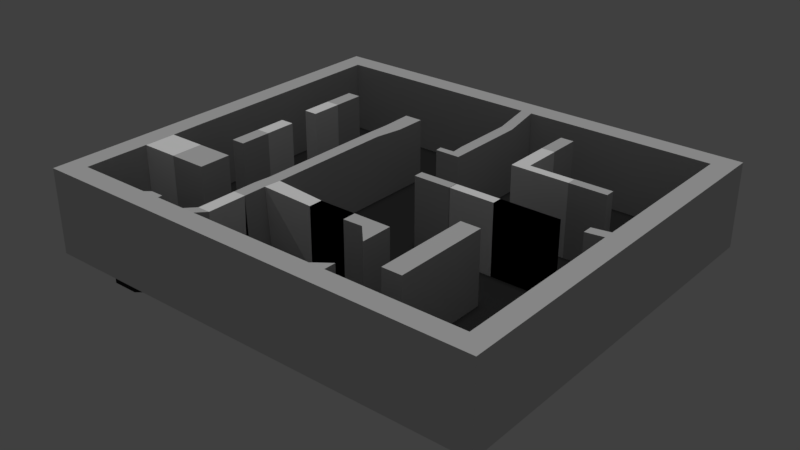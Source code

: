 # Source: Scenario2.blend  (saved by Blender 2.78.0; exported with 4.5.12 LTS)
import bpy
from mathutils import Matrix  # noqa: F401  (used for matrix-valued properties, if any)

bpy.ops.wm.read_factory_settings(use_empty=True)
scene = bpy.context.scene
scene.name = 'Scene'

# ---- collections
col_collection_1 = bpy.data.collections.new('Collection 1'); scene.collection.children.link(col_collection_1)

# ---- materials (node trees are filled in below, after node groups)
mat_cristal = bpy.data.materials.new('Cristal')
mat_cristal.alpha_threshold = 0.0
mat_cristal.use_transparent_shadow = False
mat_cristal.diffuse_color = (1.0, 1.0, 1.0, 1.0)
mat_cristal.roughness = 0.5
mat_pared = bpy.data.materials.new('Pared')
mat_pared.alpha_threshold = 0.0
mat_pared.use_transparent_shadow = False
mat_pared.diffuse_color = (0.6383, 0.6383, 0.6383, 1.0)
mat_pared.roughness = 0.5
mat_suelo = bpy.data.materials.new('Suelo')
mat_suelo.alpha_threshold = 0.0
mat_suelo.use_transparent_shadow = False
mat_suelo.diffuse_color = (0.02539, 0.02539, 0.02539, 1.0)
mat_suelo.roughness = 0.5

# ---- material node trees

# ---- world
world_world = bpy.data.worlds.new('World'); scene.world = world_world
world_world.color = (0.05088, 0.05088, 0.05088)
world_world.use_sun_shadow = False
world_world.sun_shadow_jitter_overblur = 0.0
world_world.cycles.sampling_method = 'MANUAL'

# ---- lights
light_hemi = bpy.data.lights.new('Hemi', 'SUN')
light_hemi.transmission_factor = 0.0
light_hemi.angle = 0.1993
light_hemi.energy = 1.0
light_hemi.shadow_buffer_clip_start = 0.5
light_hemi.shadow_soft_size = 0.1
light_hemi.shadow_cascade_max_distance = 1000.0

# ---- meshes
me_cube_003 = bpy.data.meshes.new('Cube.003')
me_cube_003.from_pydata([(-12.35, -4.795, 2.487), (-4.035, -5.864, 2.185), (-4.035, -4.795, 2.128), (-12.35, -4.795, -1.858), (-9.653, 4.795, -1.858), (-9.653, 2.877, -1.858), (-9.653, 0.959, -1.858), (-9.653, -0.959, -1.858), (-10.1, -4.795, -1.858), (-10.1, -6.713, -1.858), (-8.829, 4.795, -1.858), (-8.829, 2.877, -1.858), (-8.829, 0.959, -1.858), (-8.829, -0.959, -1.858), (-4.035, -9.59, -1.858), (-4.035, -4.795, -1.858), (-4.035, -5.62, -1.858), (-1.122, -4.795, -1.858), (-1.122, -5.62, -1.858), (1.122, -4.795, -1.858), (1.122, -5.62, -1.858), (4.376, 6.713, -1.858), (4.376, 4.795, -1.858), (4.376, 3.849, -1.858), (3.367, 0.4159, -1.858), (3.367, -0.1554, -1.858), (5.175, 6.713, -1.858), (5.175, 4.422, -1.858), (5.612, 3.849, -1.858), (5.612, 0.4159, -1.858), (5.612, -0.1554, -1.858), (7.857, 4.422, -1.858), (7.857, 3.849, -1.858), (7.857, 0.4159, -1.858), (7.857, -0.1554, -1.858), (3.367, 0.4159, 2.3), (3.367, -0.1554, 2.3), (5.612, 0.4159, 2.3), (5.612, -0.1554, 2.3), (7.857, 0.4159, 2.3), (7.857, -0.1554, 2.3), (-1.122, -4.795, 1.909), (-1.122, -5.62, 1.909), (1.122, -4.795, 1.909), (1.122, -5.62, 1.909), (4.376, 6.713, 2.468), (4.376, 4.795, 2.468), (4.376, 3.849, 2.468), (5.182, 6.713, 2.468), (5.182, 4.39, 2.468), (5.612, 3.849, 2.468), (7.857, 4.39, 2.468), (7.857, 3.849, 2.468), (-9.653, 4.795, 2.289), (-10.1, -4.795, 2.487), (-10.1, -6.713, 2.487), (-9.653, 2.877, 2.289), (-9.653, 0.959, 2.289), (-9.653, -0.959, 2.289), (-8.829, 4.795, 2.289), (-8.829, 2.877, 2.289), (-8.829, 0.959, 2.289), (-8.829, -0.959, 2.289), (9.603, 0.4159, -1.858), (9.603, -0.1554, -1.858), (9.603, 0.4159, 2.3), (9.603, -0.1554, 2.3), (-4.807, -9.59, -1.858), (-4.035, -9.59, 2.185), (-4.807, -9.59, 2.185), (-4.035, -7.247, 2.185), (-4.807, -7.247, 2.185), (-4.807, -7.672, -1.858), (-4.035, -7.125, -1.858), (-12.37, -4.795, 2.487), (-12.37, -6.713, 2.487), (-12.37, -6.713, -1.858), (-12.37, -4.795, -1.858)], [(3, 0), (8, 3)], [(67, 69, 68, 14), (4, 10, 59, 53), (7, 6, 57, 58), (57, 6, 12, 61), (56, 60, 11, 5), (10, 11, 60, 59), (17, 19, 43, 41), (24, 29, 37, 35), (18, 16, 1, 42), (23, 22, 46, 47), (26, 27, 49, 48), (28, 23, 47, 50), (33, 63, 65, 39, 37, 29), (32, 28, 50, 52), (32, 52, 51, 31), (35, 37, 38, 36), (37, 39, 40, 38), (39, 65, 66, 40), (34, 30, 38, 40, 66, 64), (30, 25, 36, 38), (2, 41, 42, 1), (41, 43, 44, 42), (20, 18, 42, 44), (15, 17, 41, 2), (45, 48, 49, 46), (46, 49, 50, 47), (49, 51, 52, 50), (21, 26, 48, 45), (27, 31, 51, 49), (22, 21, 45, 46), (53, 59, 60, 56), (55, 54, 8, 9), (54, 55, 75, 74), (57, 61, 62, 58), (58, 62, 13, 7), (12, 13, 62, 61), (5, 4, 53, 56), (43, 19, 20, 44), (64, 66, 65, 63), (71, 70, 68, 69), (71, 69, 67, 72), (73, 14, 68, 70), (75, 76, 77, 74), (9, 8, 77, 76), (8, 54, 74, 77), (55, 9, 76, 75), (36, 25, 24, 35), (70, 71, 72, 73), (1, 16, 15, 2)])
me_cube_003.materials.append(mat_cristal)
me_cube_003.use_remesh_preserve_volume = False
me_cube_003.use_remesh_preserve_attributes = False
me_cube_003.use_mirror_vertex_groups = False
me_cube_003.update()
me_cube_001 = bpy.data.meshes.new('Cube.001')
me_cube_001.from_pydata([(-12.35, -10.55, 2.506), (-13.58, -11.78, -2.506), (-12.35, 10.55, 2.506), (-13.58, 11.78, -2.506), (12.35, -10.55, 2.506), (13.58, -11.78, -2.506), (12.35, 10.55, 2.506), (13.58, 11.78, -2.506), (-13.58, 11.78, 2.506), (-13.58, -11.78, 2.506), (13.58, 11.78, 2.506), (13.58, -11.78, 2.506), (-12.35, 8.631, 2.506), (-12.35, 6.713, 2.506), (-12.35, 4.795, 2.506), (-12.35, 2.877, 2.506), (-12.35, 0.959, 2.506), (-12.35, -0.959, 2.506), (-12.35, -2.877, 2.506), (-12.35, -4.795, 2.487), (-12.35, -6.713, 2.487), (-12.35, -8.631, 2.506), (10.1, 10.55, 2.506), (7.857, 10.55, 2.506), (5.612, 10.55, 2.506), (3.367, 10.55, 2.506), (1.122, 10.55, 2.506), (0.4461, 10.55, 2.506), (-3.367, 10.55, 2.506), (-5.612, 10.55, 2.506), (-7.857, 10.55, 2.506), (-10.1, 10.55, 2.506), (12.35, -8.631, 2.506), (12.35, -6.713, 2.506), (12.35, -4.795, 2.506), (12.35, -2.877, 2.506), (12.35, -0.1838, 2.506), (12.35, 0.4378, 2.506), (12.35, 2.877, 2.506), (12.35, 4.795, 2.506), (12.35, 6.713, 2.506), (12.35, 8.631, 2.506), (-10.1, -10.55, 2.506), (-7.857, -10.55, 2.506), (-4.807, -10.55, 2.506), (-4.035, -10.55, 2.506), (-1.122, -10.55, 2.506), (1.122, -10.55, 2.506), (3.367, -10.55, 2.506), (5.612, -10.55, 2.506), (7.857, -10.55, 2.506), (10.1, -10.55, 2.506), (-4.035, -5.864, 2.185), (-4.035, -4.795, 2.128), (-4.035, -2.877, 2.128), (-4.035, -0.959, 2.128), (-4.035, 0.959, 2.128), (-4.035, 2.877, 2.128), (-4.807, -5.864, 2.185), (-4.807, -4.795, 2.128), (-4.807, -2.877, 2.128), (-4.807, -0.959, 2.128), (-4.807, 0.959, 2.128), (-4.807, 2.877, 2.128), (-11.87, -9.274, -1.858), (-11.87, -10.07, -1.858), (-10.1, 10.55, -1.858), (-12.35, 10.55, -1.858), (12.35, 8.631, -1.858), (12.35, 10.55, -1.858), (10.1, -10.55, -1.858), (12.35, -10.55, -1.858), (-12.35, 8.631, -1.858), (-12.35, 6.713, -1.858), (-12.35, 4.795, -1.858), (-12.35, 2.877, -1.858), (-12.35, 0.959, -1.858), (-12.35, -0.959, -1.858), (-12.35, -2.877, -1.858), (-12.35, -4.795, -1.858), (-12.35, -6.713, -1.858), (10.1, 10.55, -1.858), (7.857, 10.55, -1.858), (5.612, 10.55, -1.858), (3.367, 10.55, -1.858), (1.122, 10.55, -1.858), (0.4119, 10.55, -1.858), (-3.367, 10.55, -1.858), (-5.612, 10.55, -1.858), (-7.857, 10.55, -1.858), (12.35, -8.631, -1.858), (12.35, -6.713, -1.858), (12.35, -4.795, -1.858), (12.35, -2.877, -1.858), (12.35, -0.1554, -1.858), (12.35, 0.4159, -1.858), (12.35, 2.877, -1.858), (12.35, 4.795, -1.858), (12.35, 6.713, -1.858), (-10.27, -10.07, -1.858), (-7.857, -10.55, -1.858), (-4.807, -10.55, -1.858), (-4.035, -10.55, -1.858), (-1.122, -10.55, -1.858), (1.122, -10.55, -1.858), (3.367, -10.55, -1.858), (5.612, -10.55, -1.858), (7.857, -10.55, -1.858), (-9.264, -9.262, -1.858), (-10.1, 8.631, -1.858), (-9.653, 6.713, -1.858), (-9.653, 4.795, -1.858), (-9.653, 2.877, -1.858), (-9.653, 0.959, -1.858), (-9.653, -0.959, -1.858), (-9.653, -2.877, -1.858), (-10.1, -4.795, -1.858), (-10.1, -6.713, -1.858), (-7.857, -9.384, -1.858), (-7.857, 8.631, -1.858), (-8.829, 6.713, -1.858), (-8.829, 4.795, -1.858), (-8.829, -0.959, -1.858), (-8.829, -2.877, -1.858), (-7.857, -4.795, -1.858), (-7.857, -6.713, -1.858), (-4.807, -8.631, -1.858), (-5.612, 8.631, -1.858), (-5.109, 6.713, -1.858), (-5.038, 4.795, -1.858), (-4.807, 2.877, -1.858), (-4.807, 0.959, -1.858), (-4.807, -0.959, -1.858), (-4.807, -2.877, -1.858), (-4.807, -4.795, -1.858), (-4.807, -6.713, -1.858), (-4.035, -8.631, -1.858), (-3.367, 8.631, -1.858), (-4.015, 6.713, -1.858), (-4.018, 4.795, -1.858), (-4.035, 2.877, -1.858), (-4.035, 0.959, -1.858), (-4.035, -0.959, -1.858), (-4.035, -2.877, -1.858), (-4.035, -4.795, -1.858), (-4.035, -5.62, -1.858), (-1.122, -8.631, -1.858), (0.4119, 8.631, -1.858), (0.4119, 6.713, -1.858), (0.4119, 4.795, -1.858), (-0.3782, 3.561, -1.858), (-1.122, 0.959, -1.858), (-1.122, -0.959, -1.858), (-1.122, -2.877, -1.858), (-1.122, -4.795, -1.858), (-1.122, -5.62, -1.858), (2.533, -9.251, -1.858), (1.122, 8.631, -1.858), (1.122, 6.713, -1.858), (1.122, 4.795, -1.858), (1.122, 3.561, -1.858), (1.122, 0.4159, -1.858), (1.122, -0.1554, -1.858), (1.122, -4.795, -1.858), (1.122, -5.62, -1.858), (3.367, -8.631, -1.858), (4.376, 8.631, -1.858), (4.376, 6.713, -1.858), (4.376, 4.795, -1.858), (4.376, 3.849, -1.858), (3.391, 0.4159, -1.858), (3.391, -0.1554, -1.858), (3.367, -2.877, -1.858), (3.367, -4.795, -1.858), (3.367, -6.724, -1.858), (6.126, -8.631, -1.858), (5.175, 8.631, -1.858), (5.175, 6.713, -1.858), (5.612, 4.795, -1.858), (5.612, 3.849, -1.858), (6.092, 0.4159, -1.858), (6.092, -0.1554, -1.858), (6.126, -2.877, -1.858), (6.126, -4.795, -1.858), (6.126, -6.713, -1.858), (7.306, -8.631, -1.858), (7.857, 8.631, -1.858), (7.857, 6.713, -1.858), (7.857, 4.417, -1.858), (7.857, 3.849, -1.858), (7.857, 0.4159, -1.858), (7.857, -0.1554, -1.858), (7.306, -2.877, -1.858), (7.306, -4.795, -1.858), (7.306, -6.713, -1.858), (10.1, -8.631, -1.858), (10.1, 4.417, -1.858), (10.1, 3.849, -1.858), (10.1, 0.4159, -1.858), (10.1, -0.1554, -1.858), (10.1, -2.877, -1.858), (1.122, 0.4159, 2.3), (1.122, -0.1554, 2.3), (3.391, 0.4159, 2.3), (3.391, -0.1554, 2.3), (6.092, 0.4159, 2.3), (6.092, -0.1554, 2.3), (7.857, 0.4159, 2.3), (7.857, -0.1554, 2.3), (6.126, -2.877, 2.365), (6.126, -4.795, 2.365), (6.126, -6.713, 2.365), (6.126, -8.631, 2.365), (7.306, -2.877, 2.365), (7.306, -4.795, 2.365), (7.306, -6.713, 2.365), (7.306, -8.631, 2.365), (-1.122, -4.795, 1.909), (-1.122, -5.62, 1.909), (1.122, -4.795, 1.909), (1.122, -5.62, 1.909), (3.367, -4.795, 1.909), (3.367, -6.724, 1.909), (1.122, -10.55, 1.573), (3.367, -10.55, 1.573), (2.533, -9.251, 1.573), (3.367, -8.631, 1.573), (4.376, 8.631, 2.468), (4.376, 6.713, 2.468), (5.175, 8.631, 2.468), (5.175, 6.713, 2.468), (7.857, 4.417, 2.468), (7.857, 3.849, 2.468), (10.1, 4.417, 2.468), (10.1, 3.849, 2.468), (0.4119, 8.631, 2.1), (0.4119, 6.713, 2.1), (0.4119, 4.795, 2.1), (-0.3782, 3.561, 2.1), (1.122, 8.631, 2.1), (1.122, 6.713, 2.1), (1.122, 4.795, 2.1), (1.122, 3.561, 2.1), (-9.653, 4.795, 2.289), (-5.109, 6.713, 1.955), (-5.038, 4.795, 1.955), (-9.653, 6.713, 2.289), (-4.015, 6.713, 1.955), (-4.018, 4.795, 1.955), (-10.1, -4.795, 2.487), (-10.1, -6.713, 2.487), (-7.857, -4.795, 2.487), (-7.857, -6.713, 2.487), (-9.653, -0.959, 2.289), (-9.653, -2.877, 2.289), (-8.829, 6.713, 2.289), (-8.829, 4.795, 2.289), (-8.829, -0.959, 2.289), (-8.829, -2.877, 2.289), (-10.1, -10.55, 1.806), (-7.857, -10.55, 1.806), (-8.658, -9.384, 1.806), (-7.857, -9.384, 1.806), (2.29, -5.582, -1.858), (2.29, -5.582, 1.909), (1.122, -5.62, 0.0256), (3.367, -6.724, 0.0256), (2.29, -5.582, 0.0256), (9.603, 0.4159, -1.858), (9.603, -0.1554, -1.858), (11.22, 0.4159, -1.858), (11.22, -0.1554, -1.858), (9.603, 0.4159, 2.3), (9.603, -0.1554, 2.3), (11.22, 0.4269, 2.403), (11.22, -0.1696, 2.403), (0.4799, 3.994, -1.858), (-0.4097, 3.972, -1.858), (0.4799, 3.994, 2.1), (-0.4097, 3.972, 2.1), (-4.421, -10.55, 2.506), (-4.035, -10.55, 0.3241), (-4.807, -10.55, 0.3241), (-4.807, -9.59, -1.858), (-4.035, -9.59, -1.858), (-4.035, -9.59, 2.185), (-4.807, -9.59, 2.185), (-4.035, -7.247, 2.185), (-4.807, -7.247, 2.185), (-4.807, -7.399, -1.858), (-4.035, -7.399, -1.858), (-12.35, -9.274, -1.858), (-12.35, -10.55, -1.858), (-10.1, -10.55, -1.858), (-11.87, -7.188, -1.858), (-8.658, -9.384, -1.858), (-10.38, -7.188, -1.858), (-10.38, -7.188, -2.53), (-11.87, -7.188, -2.53), (-11.87, -9.274, -2.53), (-11.87, -10.07, -2.53), (-10.27, -10.07, -2.53), (-9.264, -9.262, -2.53), (-10.38, -7.188, -4.476), (-11.87, -7.188, -4.476), (-11.87, -9.274, -4.476), (-11.87, -10.07, -4.476), (-10.27, -10.07, -4.476), (-9.264, -9.262, -4.476), (0.0, -11.78, -2.506), (-13.58, -9.122, -2.506)], [(140, 130)], [(9, 1, 310, 3, 8), (8, 3, 7, 10), (10, 7, 5, 11), (11, 5, 309, 1, 9), (170, 180, 181, 171), (2, 12, 13, 14, 15, 16, 17, 18, 19, 20, 21, 0, 9, 8), (6, 22, 23, 24, 25, 26, 27, 28, 29, 30, 31, 2, 8, 10), (4, 32, 33, 34, 35, 36, 37, 38, 39, 40, 41, 6, 10, 11), (0, 42, 43, 44, 280, 45, 46, 47, 48, 49, 50, 51, 4, 11, 9), (142, 143, 54, 55), (289, 135, 58, 288), (141, 142, 55, 56), (135, 134, 59, 58), (140, 141, 56, 57), (134, 133, 60, 59), (201, 203, 204, 202), (59, 53, 52, 58), (60, 54, 53, 59), (61, 55, 54, 60), (62, 56, 55, 61), (63, 57, 56, 62), (283, 284, 285, 286), (44, 43, 100, 101, 282), (17, 16, 76, 77), (30, 29, 88, 89), (43, 42, 293, 100), (16, 15, 75, 76), (29, 28, 87, 88), (42, 0, 292, 293), (15, 14, 74, 75), (28, 27, 86, 87), (41, 40, 98, 68), (14, 13, 73, 74), (27, 26, 85, 86), (40, 39, 97, 98), (13, 12, 72, 73), (26, 25, 84, 85), (39, 38, 96, 97), (12, 2, 67, 72), (25, 24, 83, 84), (38, 37, 95, 96), (51, 50, 107, 70), (24, 23, 82, 83), (50, 49, 106, 107), (23, 22, 81, 82), (36, 35, 93, 94), (49, 48, 105, 106), (22, 6, 69, 81), (35, 34, 92, 93), (48, 47, 104, 105), (21, 20, 80, 291), (34, 33, 91, 92), (4, 51, 70, 71), (47, 46, 103, 104), (20, 19, 79, 80), (33, 32, 90, 91), (6, 41, 68, 69), (46, 45, 281, 102, 103), (19, 18, 78, 79), (32, 4, 71, 90), (2, 31, 66, 67), (45, 280, 281), (18, 17, 77, 78), (31, 30, 89, 66), (0, 21, 291, 292), (195, 90, 71, 70), (295, 118, 262, 261), (118, 126, 283, 101, 100), (133, 132, 61, 60), (136, 146, 103, 102, 284), (146, 156, 104, 103), (156, 165, 226, 225), (165, 175, 106, 105), (175, 185, 107, 106), (185, 195, 70, 107), (67, 66, 109, 72), (72, 109, 110, 73), (73, 110, 111, 74), (74, 111, 112, 75), (75, 112, 113, 76), (76, 113, 114, 77), (77, 114, 115, 78), (78, 115, 116, 79), (66, 89, 119, 109), (109, 119, 120, 110), (110, 120, 255, 246), (114, 122, 257, 253), (121, 111, 243, 256), (115, 123, 124, 116), (117, 125, 118, 295), (89, 88, 127, 119), (128, 129, 130, 131, 132, 133, 134, 124, 123, 122, 121, 120, 119, 127), (124, 134, 135, 125), (125, 135, 289, 126, 118), (88, 87, 137, 127), (246, 255, 256, 243), (129, 128, 244, 245), (138, 139, 248, 247), (132, 131, 62, 61), (131, 130, 63, 62), (143, 144, 53, 54), (101, 283, 286, 44, 282), (87, 86, 147, 137), (148, 149, 276, 277, 150, 151, 152, 153, 143, 142, 141, 140, 139, 138, 137, 147), (155, 164, 156, 146, 136, 290, 145), (143, 153, 154, 144), (154, 163, 219, 217), (92, 91, 90, 195, 185, 194, 193, 192, 200, 93), (160, 150, 238, 242), (148, 147, 235, 236), (85, 157, 239, 26), (159, 160, 242, 241), (150, 160, 161, 151), (151, 161, 162, 152), (267, 265, 220, 264), (85, 84, 166, 157), (157, 166, 167, 158), (158, 167, 168, 159), (159, 168, 169, 160), (160, 169, 170, 161), (204, 203, 170, 171), (162, 163, 154, 153, 152), (52, 53, 144, 145), (164, 263, 174, 165, 156), (84, 83, 176, 166), (169, 168, 178, 179), (230, 177, 167, 228), (169, 179, 180, 170), (190, 268, 272, 207, 205, 180), (171, 181, 182, 172), (172, 182, 183, 173), (173, 183, 184, 174), (174, 184, 175, 165), (83, 82, 186, 176), (176, 186, 187, 177), (177, 187, 188, 178), (189, 179, 178, 188), (179, 189, 190, 180), (181, 191, 192, 182), (182, 192, 213, 209), (175, 184, 211, 212), (194, 185, 216, 215), (172, 173, 163, 162, 171), (197, 189, 232, 234), (189, 197, 198, 268, 190), (37, 36, 94, 95), (191, 269, 199, 200, 192), (68, 98, 97, 196, 188, 187, 186, 82, 81, 69), (196, 97, 96, 197), (197, 96, 95, 270, 198), (199, 271, 94, 93, 200), (205, 207, 208, 206), (207, 272, 273, 208), (161, 170, 203, 201), (162, 161, 201, 202), (191, 181, 206, 208, 273, 269), (206, 181, 180, 205), (171, 162, 202, 204), (209, 213, 214, 210), (210, 214, 215, 211), (211, 215, 216, 212), (183, 182, 209, 210), (192, 193, 214, 213), (185, 175, 212, 216), (193, 194, 215, 214), (184, 183, 210, 211), (144, 154, 155, 145), (217, 219, 220, 218), (219, 221, 222, 264, 220), (164, 155, 218, 220, 265), (155, 154, 217, 218), (163, 173, 221, 219), (173, 174, 266, 222, 221), (225, 226, 224, 223), (104, 156, 225, 223), (165, 105, 224, 226), (105, 104, 223, 224), (227, 229, 230, 228), (168, 167, 177, 178), (231, 233, 234, 232), (166, 176, 229, 227), (167, 166, 227, 228), (188, 196, 233, 231), (189, 188, 231, 232), (176, 177, 230, 229), (196, 197, 234, 233), (27, 26, 239, 235), (235, 239, 240, 236), (236, 240, 241, 237), (237, 241, 242, 238, 279, 278), (157, 158, 240, 239), (149, 148, 236, 237), (158, 159, 241, 240), (147, 86, 27, 235), (244, 247, 248, 245), (245, 248, 57, 63), (139, 140, 57, 248), (130, 129, 245, 63), (128, 127, 137, 138), (247, 244, 128, 138), (249, 251, 252, 250), (116, 124, 251, 249), (124, 125, 252, 251), (125, 117, 250, 252), (117, 116, 249, 250), (253, 257, 258, 254), (111, 110, 246, 243), (123, 115, 254, 258), (115, 114, 253, 254), (120, 121, 256, 255), (122, 123, 258, 257), (261, 262, 260, 259), (100, 293, 259, 260), (293, 295, 261, 259), (118, 100, 260, 262), (266, 267, 264, 222), (174, 263, 267, 266), (263, 164, 265, 267), (274, 37, 36, 275), (275, 271, 270, 274), (268, 198, 270, 271, 199, 269), (269, 273, 272, 268), (270, 95, 37, 274), (94, 271, 275, 36), (112, 111, 121, 122, 114, 113), (150, 277, 279, 238), (277, 276, 278, 279), (276, 149, 237, 278), (284, 283, 126, 136), (281, 280, 282), (280, 44, 282), (102, 281, 282, 101), (289, 288, 287, 290), (136, 126, 289, 290), (145, 290, 287, 52), (58, 52, 287, 288), (284, 102, 281, 45, 285), (286, 285, 45, 280, 44), (99, 65, 300, 301), (64, 65, 292, 291), (294, 64, 291, 80), (65, 99, 293, 292), (99, 108, 295, 293), (108, 296, 117, 295), (296, 294, 80, 117), (299, 298, 304, 305), (65, 64, 299, 300), (108, 99, 301, 302), (64, 294, 298, 299), (294, 296, 297, 298), (296, 108, 302, 297), (298, 297, 303, 304), (297, 302, 308, 303), (301, 300, 306, 307), (300, 299, 305, 306), (302, 301, 307, 308), (309, 301, 99, 65, 300, 1), (5, 302, 301, 309), (299, 310, 1, 300), (310, 299, 298, 3), (3, 298, 297, 7), (7, 297, 302, 5)])
me_cube_001.polygons.foreach_set('material_index', [0, 0, 0, 0, 0, 0, 0, 0, 0, 0, 0, 0, 0, 0, 0, 0, 0, 0, 0, 0, 0, 0, 0, 0, 0, 0, 0, 0, 0, 0, 0, 0, 0, 0, 0, 0, 0, 0, 0, 0, 0, 0, 0, 0, 0, 0, 0, 0, 0, 0, 0, 0, 0, 0, 0, 0, 0, 0, 0, 0, 0, 0, 0, 0, 0, 1, 0, 1, 0, 1, 1, 0, 1, 1, 1, 1, 1, 1, 1, 1, 1, 1, 1, 1, 1, 0, 0, 0, 1, 1, 1, 1, 1, 1, 1, 0, 0, 0, 0, 0, 0, 0, 1, 1, 1, 1, 0, 1, 0, 0, 0, 0, 1, 1, 0, 1, 1, 1, 1, 1, 0, 1, 0, 1, 1, 1, 0, 1, 0, 1, 1, 1, 1, 1, 1, 1, 1, 1, 1, 0, 0, 0, 1, 0, 1, 0, 1, 1, 1, 1, 1, 0, 0, 0, 0, 0, 0, 0, 0, 0, 0, 0, 0, 0, 0, 0, 0, 0, 0, 0, 0, 0, 0, 0, 0, 0, 0, 0, 1, 0, 0, 0, 0, 0, 0, 0, 0, 0, 0, 0, 0, 0, 0, 0, 0, 0, 0, 0, 1, 0, 0, 0, 0, 0, 0, 0, 0, 0, 0, 0, 0, 0, 0, 0, 0, 0, 0, 0, 0, 0, 1, 0, 0, 0, 1, 0, 0, 0, 0, 0, 0, 0, 0, 0, 0, 0, 0, 0, 1, 1, 1, 1, 1, 1, 1, 1, 1, 1, 1, 1, 1, 1, 1, 1, 1, 1, 0, 0, 0, 0, 0, 0])
me_cube_001.materials.append(mat_pared)
me_cube_001.materials.append(mat_suelo)
me_cube_001.use_remesh_preserve_volume = False
me_cube_001.use_remesh_preserve_attributes = False
me_cube_001.use_mirror_vertex_groups = False
me_cube_001.update()

# ---- objects
ob_escenariocristales = bpy.data.objects.new('EscenarioCristales', me_cube_003)
ob_escenariomuros = bpy.data.objects.new('EscenarioMuros', me_cube_001)
ob_hemi = bpy.data.objects.new('Hemi', light_hemi)

# ---- transforms, parenting, visibility, modifiers, constraints
ob_escenariocristales.location = (0.0, 0.0, 0.0)
ob_escenariocristales.lineart.crease_threshold = 0.0
ob_escenariomuros.location = (0.0, 0.0, 0.0)
ob_escenariomuros.lineart.crease_threshold = 0.0
ob_hemi.location = (-0.852, 14.85, -1.71)
ob_hemi.hide_viewport = True
ob_hemi.lineart.crease_threshold = 0.0

# ---- collection membership
col_collection_1.objects.link(ob_escenariocristales)
col_collection_1.objects.link(ob_escenariomuros)
col_collection_1.objects.link(ob_hemi)

# ---- scene / render settings (as saved in the file)
scene.frame_start = 1; scene.frame_end = 250; scene.frame_set(1)
scene.render.engine = 'BLENDER_EEVEE_NEXT'
scene.render.resolution_percentage = 50
scene.render.dither_intensity = 0.0
scene.cycles.use_denoising = False
scene.cycles.samples = 128
scene.cycles.sampling_pattern = 'TABULATED_SOBOL'
scene.cycles.light_sampling_threshold = 0.0
scene.cycles.use_adaptive_sampling = False
scene.cycles.use_light_tree = False
scene.cycles.blur_glossy = 0.0
scene.cycles.sample_clamp_indirect = 0.0
scene.view_settings.view_transform = 'Standard'
bpy.context.view_layer.update()

# ---- added for rendering (the .blend has no active camera): camera
cam_auto = bpy.data.cameras.new('AutoCamera')
cam_auto.lens = 50.0
cam_auto.sensor_width = 36.0
cam_auto.clip_end = 1000.0
ob_auto_camera = bpy.data.objects.new('AutoCamera', cam_auto)
scene.collection.objects.link(ob_auto_camera)
ob_auto_camera.location = (33.8915, -40.6698, 26.1282)
ob_auto_camera.rotation_euler = (1.09748, -7.21219e-08, 0.694738)
scene.camera = ob_auto_camera
bpy.context.view_layer.update()
